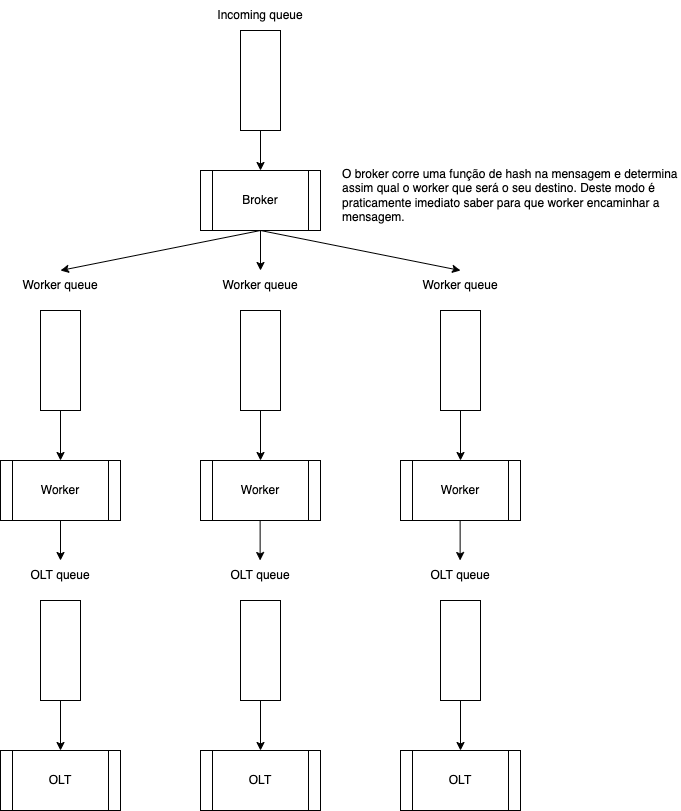

The diagram above was exported from draw.io. Its source (the exported page's mxGraphModel, read from the mxfile embedded in the PNG):
<mxGraphModel dx="946" dy="475" grid="1" gridSize="10" guides="1" tooltips="1" connect="1" arrows="1" fold="1" page="1" pageScale="1" pageWidth="850" pageHeight="1100" math="0" shadow="0">
  <root>
    <mxCell id="0" />
    <mxCell id="1" parent="0" />
    <mxCell id="pBxJPHg_Bl4hU6Nc4o2A-1" value="" style="rounded=0;whiteSpace=wrap;html=1;" parent="1" vertex="1">
      <mxGeometry x="380" y="80" width="40" height="100" as="geometry" />
    </mxCell>
    <mxCell id="pBxJPHg_Bl4hU6Nc4o2A-2" value="Incoming queue" style="text;html=1;strokeColor=none;fillColor=none;align=center;verticalAlign=middle;whiteSpace=wrap;rounded=0;" parent="1" vertex="1">
      <mxGeometry x="350" y="50" width="100" height="30" as="geometry" />
    </mxCell>
    <mxCell id="pBxJPHg_Bl4hU6Nc4o2A-3" value="Broker" style="shape=process;whiteSpace=wrap;html=1;backgroundOutline=1;" parent="1" vertex="1">
      <mxGeometry x="340" y="220" width="120" height="60" as="geometry" />
    </mxCell>
    <mxCell id="pBxJPHg_Bl4hU6Nc4o2A-4" value="" style="endArrow=classic;html=1;rounded=0;exitX=0.5;exitY=1;exitDx=0;exitDy=0;entryX=0.5;entryY=0;entryDx=0;entryDy=0;" parent="1" source="pBxJPHg_Bl4hU6Nc4o2A-1" target="pBxJPHg_Bl4hU6Nc4o2A-3" edge="1">
      <mxGeometry width="50" height="50" relative="1" as="geometry">
        <mxPoint x="380" y="390" as="sourcePoint" />
        <mxPoint x="430" y="340" as="targetPoint" />
      </mxGeometry>
    </mxCell>
    <mxCell id="pBxJPHg_Bl4hU6Nc4o2A-5" value="Worker" style="shape=process;whiteSpace=wrap;html=1;backgroundOutline=1;" parent="1" vertex="1">
      <mxGeometry x="140" y="510" width="120" height="60" as="geometry" />
    </mxCell>
    <mxCell id="pBxJPHg_Bl4hU6Nc4o2A-9" value="" style="rounded=0;whiteSpace=wrap;html=1;" parent="1" vertex="1">
      <mxGeometry x="180" y="360" width="40" height="100" as="geometry" />
    </mxCell>
    <mxCell id="pBxJPHg_Bl4hU6Nc4o2A-10" value="Worker" style="shape=process;whiteSpace=wrap;html=1;backgroundOutline=1;" parent="1" vertex="1">
      <mxGeometry x="340" y="510" width="120" height="60" as="geometry" />
    </mxCell>
    <mxCell id="pBxJPHg_Bl4hU6Nc4o2A-11" value="" style="rounded=0;whiteSpace=wrap;html=1;" parent="1" vertex="1">
      <mxGeometry x="380" y="360" width="40" height="100" as="geometry" />
    </mxCell>
    <mxCell id="pBxJPHg_Bl4hU6Nc4o2A-12" value="Worker" style="shape=process;whiteSpace=wrap;html=1;backgroundOutline=1;" parent="1" vertex="1">
      <mxGeometry x="540" y="510" width="120" height="60" as="geometry" />
    </mxCell>
    <mxCell id="pBxJPHg_Bl4hU6Nc4o2A-13" value="" style="rounded=0;whiteSpace=wrap;html=1;" parent="1" vertex="1">
      <mxGeometry x="580" y="360" width="40" height="100" as="geometry" />
    </mxCell>
    <mxCell id="pBxJPHg_Bl4hU6Nc4o2A-14" value="Worker queue" style="text;html=1;strokeColor=none;fillColor=none;align=center;verticalAlign=middle;whiteSpace=wrap;rounded=0;" parent="1" vertex="1">
      <mxGeometry x="150" y="320" width="100" height="30" as="geometry" />
    </mxCell>
    <mxCell id="pBxJPHg_Bl4hU6Nc4o2A-16" value="Worker queue" style="text;html=1;strokeColor=none;fillColor=none;align=center;verticalAlign=middle;whiteSpace=wrap;rounded=0;" parent="1" vertex="1">
      <mxGeometry x="350" y="320" width="100" height="30" as="geometry" />
    </mxCell>
    <mxCell id="pBxJPHg_Bl4hU6Nc4o2A-17" value="Worker queue" style="text;html=1;strokeColor=none;fillColor=none;align=center;verticalAlign=middle;whiteSpace=wrap;rounded=0;" parent="1" vertex="1">
      <mxGeometry x="550" y="320" width="100" height="30" as="geometry" />
    </mxCell>
    <mxCell id="pBxJPHg_Bl4hU6Nc4o2A-18" value="" style="endArrow=classic;html=1;rounded=0;exitX=0.5;exitY=1;exitDx=0;exitDy=0;entryX=0.5;entryY=0;entryDx=0;entryDy=0;" parent="1" source="pBxJPHg_Bl4hU6Nc4o2A-3" target="pBxJPHg_Bl4hU6Nc4o2A-14" edge="1">
      <mxGeometry width="50" height="50" relative="1" as="geometry">
        <mxPoint x="80" y="460" as="sourcePoint" />
        <mxPoint x="130" y="410" as="targetPoint" />
      </mxGeometry>
    </mxCell>
    <mxCell id="pBxJPHg_Bl4hU6Nc4o2A-19" value="" style="endArrow=classic;html=1;rounded=0;entryX=0.5;entryY=0;entryDx=0;entryDy=0;" parent="1" target="pBxJPHg_Bl4hU6Nc4o2A-16" edge="1">
      <mxGeometry width="50" height="50" relative="1" as="geometry">
        <mxPoint x="400" y="280" as="sourcePoint" />
        <mxPoint x="520" y="310" as="targetPoint" />
      </mxGeometry>
    </mxCell>
    <mxCell id="pBxJPHg_Bl4hU6Nc4o2A-20" value="" style="endArrow=classic;html=1;rounded=0;exitX=0.5;exitY=1;exitDx=0;exitDy=0;entryX=0.5;entryY=0;entryDx=0;entryDy=0;" parent="1" source="pBxJPHg_Bl4hU6Nc4o2A-3" target="pBxJPHg_Bl4hU6Nc4o2A-17" edge="1">
      <mxGeometry width="50" height="50" relative="1" as="geometry">
        <mxPoint x="530" y="290" as="sourcePoint" />
        <mxPoint x="580" y="240" as="targetPoint" />
      </mxGeometry>
    </mxCell>
    <mxCell id="pBxJPHg_Bl4hU6Nc4o2A-21" value="" style="endArrow=classic;html=1;rounded=0;exitX=0.5;exitY=1;exitDx=0;exitDy=0;entryX=0.5;entryY=0;entryDx=0;entryDy=0;" parent="1" source="pBxJPHg_Bl4hU6Nc4o2A-9" target="pBxJPHg_Bl4hU6Nc4o2A-5" edge="1">
      <mxGeometry width="50" height="50" relative="1" as="geometry">
        <mxPoint x="380" y="510" as="sourcePoint" />
        <mxPoint x="430" y="460" as="targetPoint" />
      </mxGeometry>
    </mxCell>
    <mxCell id="pBxJPHg_Bl4hU6Nc4o2A-22" value="" style="endArrow=classic;html=1;rounded=0;exitX=0.5;exitY=1;exitDx=0;exitDy=0;entryX=0.5;entryY=0;entryDx=0;entryDy=0;" parent="1" source="pBxJPHg_Bl4hU6Nc4o2A-11" target="pBxJPHg_Bl4hU6Nc4o2A-10" edge="1">
      <mxGeometry width="50" height="50" relative="1" as="geometry">
        <mxPoint x="420" y="670" as="sourcePoint" />
        <mxPoint x="470" y="620" as="targetPoint" />
      </mxGeometry>
    </mxCell>
    <mxCell id="pBxJPHg_Bl4hU6Nc4o2A-23" value="" style="endArrow=classic;html=1;rounded=0;exitX=0.5;exitY=1;exitDx=0;exitDy=0;entryX=0.5;entryY=0;entryDx=0;entryDy=0;" parent="1" source="pBxJPHg_Bl4hU6Nc4o2A-13" target="pBxJPHg_Bl4hU6Nc4o2A-12" edge="1">
      <mxGeometry width="50" height="50" relative="1" as="geometry">
        <mxPoint x="580" y="690" as="sourcePoint" />
        <mxPoint x="630" y="640" as="targetPoint" />
      </mxGeometry>
    </mxCell>
    <mxCell id="pBxJPHg_Bl4hU6Nc4o2A-24" value="OLT" style="shape=process;whiteSpace=wrap;html=1;backgroundOutline=1;" parent="1" vertex="1">
      <mxGeometry x="140" y="800" width="120" height="60" as="geometry" />
    </mxCell>
    <mxCell id="pBxJPHg_Bl4hU6Nc4o2A-25" value="" style="rounded=0;whiteSpace=wrap;html=1;" parent="1" vertex="1">
      <mxGeometry x="180" y="650" width="40" height="100" as="geometry" />
    </mxCell>
    <mxCell id="pBxJPHg_Bl4hU6Nc4o2A-26" value="OLT queue" style="text;html=1;strokeColor=none;fillColor=none;align=center;verticalAlign=middle;whiteSpace=wrap;rounded=0;" parent="1" vertex="1">
      <mxGeometry x="150" y="610" width="100" height="30" as="geometry" />
    </mxCell>
    <mxCell id="pBxJPHg_Bl4hU6Nc4o2A-27" value="" style="endArrow=classic;html=1;rounded=0;exitX=0.5;exitY=1;exitDx=0;exitDy=0;entryX=0.5;entryY=0;entryDx=0;entryDy=0;" parent="1" source="pBxJPHg_Bl4hU6Nc4o2A-25" target="pBxJPHg_Bl4hU6Nc4o2A-24" edge="1">
      <mxGeometry width="50" height="50" relative="1" as="geometry">
        <mxPoint x="380" y="800" as="sourcePoint" />
        <mxPoint x="430" y="750" as="targetPoint" />
      </mxGeometry>
    </mxCell>
    <mxCell id="pBxJPHg_Bl4hU6Nc4o2A-28" value="OLT" style="shape=process;whiteSpace=wrap;html=1;backgroundOutline=1;" parent="1" vertex="1">
      <mxGeometry x="340" y="800" width="120" height="60" as="geometry" />
    </mxCell>
    <mxCell id="pBxJPHg_Bl4hU6Nc4o2A-29" value="" style="rounded=0;whiteSpace=wrap;html=1;" parent="1" vertex="1">
      <mxGeometry x="380" y="650" width="40" height="100" as="geometry" />
    </mxCell>
    <mxCell id="pBxJPHg_Bl4hU6Nc4o2A-30" value="OLT queue" style="text;html=1;strokeColor=none;fillColor=none;align=center;verticalAlign=middle;whiteSpace=wrap;rounded=0;" parent="1" vertex="1">
      <mxGeometry x="350" y="610" width="100" height="30" as="geometry" />
    </mxCell>
    <mxCell id="pBxJPHg_Bl4hU6Nc4o2A-31" value="" style="endArrow=classic;html=1;rounded=0;exitX=0.5;exitY=1;exitDx=0;exitDy=0;entryX=0.5;entryY=0;entryDx=0;entryDy=0;" parent="1" source="pBxJPHg_Bl4hU6Nc4o2A-29" target="pBxJPHg_Bl4hU6Nc4o2A-28" edge="1">
      <mxGeometry width="50" height="50" relative="1" as="geometry">
        <mxPoint x="580" y="800" as="sourcePoint" />
        <mxPoint x="630" y="750" as="targetPoint" />
      </mxGeometry>
    </mxCell>
    <mxCell id="pBxJPHg_Bl4hU6Nc4o2A-32" value="OLT" style="shape=process;whiteSpace=wrap;html=1;backgroundOutline=1;" parent="1" vertex="1">
      <mxGeometry x="540" y="800" width="120" height="60" as="geometry" />
    </mxCell>
    <mxCell id="pBxJPHg_Bl4hU6Nc4o2A-33" value="" style="rounded=0;whiteSpace=wrap;html=1;" parent="1" vertex="1">
      <mxGeometry x="580" y="650" width="40" height="100" as="geometry" />
    </mxCell>
    <mxCell id="pBxJPHg_Bl4hU6Nc4o2A-34" value="OLT queue" style="text;html=1;strokeColor=none;fillColor=none;align=center;verticalAlign=middle;whiteSpace=wrap;rounded=0;" parent="1" vertex="1">
      <mxGeometry x="550" y="610" width="100" height="30" as="geometry" />
    </mxCell>
    <mxCell id="pBxJPHg_Bl4hU6Nc4o2A-35" value="" style="endArrow=classic;html=1;rounded=0;exitX=0.5;exitY=1;exitDx=0;exitDy=0;entryX=0.5;entryY=0;entryDx=0;entryDy=0;" parent="1" source="pBxJPHg_Bl4hU6Nc4o2A-33" target="pBxJPHg_Bl4hU6Nc4o2A-32" edge="1">
      <mxGeometry width="50" height="50" relative="1" as="geometry">
        <mxPoint x="780" y="800" as="sourcePoint" />
        <mxPoint x="830" y="750" as="targetPoint" />
      </mxGeometry>
    </mxCell>
    <mxCell id="pBxJPHg_Bl4hU6Nc4o2A-36" value="" style="endArrow=classic;html=1;rounded=0;exitX=0.5;exitY=1;exitDx=0;exitDy=0;" parent="1" source="pBxJPHg_Bl4hU6Nc4o2A-5" edge="1">
      <mxGeometry width="50" height="50" relative="1" as="geometry">
        <mxPoint x="140" y="800" as="sourcePoint" />
        <mxPoint x="200" y="610" as="targetPoint" />
      </mxGeometry>
    </mxCell>
    <mxCell id="pBxJPHg_Bl4hU6Nc4o2A-37" value="" style="endArrow=classic;html=1;rounded=0;exitX=0.5;exitY=1;exitDx=0;exitDy=0;" parent="1" edge="1">
      <mxGeometry width="50" height="50" relative="1" as="geometry">
        <mxPoint x="399.63" y="570" as="sourcePoint" />
        <mxPoint x="399.63" y="610" as="targetPoint" />
      </mxGeometry>
    </mxCell>
    <mxCell id="pBxJPHg_Bl4hU6Nc4o2A-38" value="" style="endArrow=classic;html=1;rounded=0;exitX=0.5;exitY=1;exitDx=0;exitDy=0;" parent="1" edge="1">
      <mxGeometry width="50" height="50" relative="1" as="geometry">
        <mxPoint x="599.63" y="570" as="sourcePoint" />
        <mxPoint x="599.63" y="610" as="targetPoint" />
      </mxGeometry>
    </mxCell>
    <mxCell id="pBxJPHg_Bl4hU6Nc4o2A-40" value="O broker corre uma função de hash na mensagem e determina assim qual o worker que será o seu destino. Deste modo é praticamente imediato saber para que worker encaminhar a mensagem." style="text;html=1;strokeColor=none;fillColor=none;align=left;verticalAlign=top;whiteSpace=wrap;rounded=0;" parent="1" vertex="1">
      <mxGeometry x="480" y="210" width="340" height="70" as="geometry" />
    </mxCell>
  </root>
</mxGraphModel>